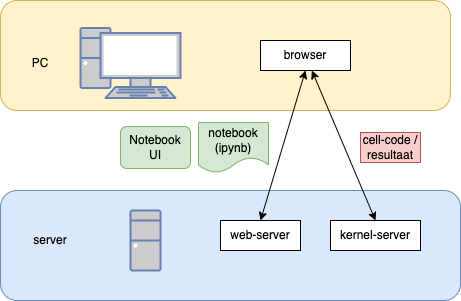

The diagram above was exported from draw.io. Its source (the exported page's mxGraphModel, read from the mxfile embedded in the PNG):
<mxGraphModel dx="954" dy="610" grid="1" gridSize="10" guides="1" tooltips="1" connect="1" arrows="1" fold="1" page="1" pageScale="1" pageWidth="1169" pageHeight="827" math="0" shadow="0">
  <root>
    <mxCell id="0" />
    <mxCell id="1" parent="0" />
    <mxCell id="DlT1hBR-Zahcz-QHlw8R-15" value="" style="rounded=1;whiteSpace=wrap;html=1;fillColor=#dae8fc;strokeColor=#6c8ebf;" vertex="1" parent="1">
      <mxGeometry x="380" y="240" width="460" height="110" as="geometry" />
    </mxCell>
    <mxCell id="DlT1hBR-Zahcz-QHlw8R-14" value="" style="rounded=1;whiteSpace=wrap;html=1;fillColor=#fff2cc;strokeColor=#d6b656;" vertex="1" parent="1">
      <mxGeometry x="380" y="50" width="450" height="110" as="geometry" />
    </mxCell>
    <mxCell id="DlT1hBR-Zahcz-QHlw8R-3" value="" style="fontColor=#0066CC;verticalAlign=top;verticalLabelPosition=bottom;labelPosition=center;align=center;html=1;outlineConnect=0;fillColor=#CCCCCC;strokeColor=#6881B3;gradientColor=none;gradientDirection=north;strokeWidth=2;shape=mxgraph.networks.pc;" vertex="1" parent="1">
      <mxGeometry x="460" y="77.5" width="100" height="70" as="geometry" />
    </mxCell>
    <mxCell id="DlT1hBR-Zahcz-QHlw8R-4" value="" style="fontColor=#0066CC;verticalAlign=top;verticalLabelPosition=bottom;labelPosition=center;align=center;html=1;outlineConnect=0;fillColor=#CCCCCC;strokeColor=#6881B3;gradientColor=none;gradientDirection=north;strokeWidth=2;shape=mxgraph.networks.desktop_pc;" vertex="1" parent="1">
      <mxGeometry x="510" y="260" width="30" height="60" as="geometry" />
    </mxCell>
    <mxCell id="DlT1hBR-Zahcz-QHlw8R-5" value="server" style="text;html=1;strokeColor=none;fillColor=none;align=center;verticalAlign=middle;whiteSpace=wrap;rounded=0;" vertex="1" parent="1">
      <mxGeometry x="400" y="275" width="60" height="30" as="geometry" />
    </mxCell>
    <mxCell id="DlT1hBR-Zahcz-QHlw8R-6" value="PC" style="text;html=1;strokeColor=none;fillColor=none;align=center;verticalAlign=middle;whiteSpace=wrap;rounded=0;" vertex="1" parent="1">
      <mxGeometry x="390" y="97.5" width="60" height="30" as="geometry" />
    </mxCell>
    <mxCell id="DlT1hBR-Zahcz-QHlw8R-7" value="web-server" style="rounded=0;whiteSpace=wrap;html=1;" vertex="1" parent="1">
      <mxGeometry x="600" y="270" width="80" height="30" as="geometry" />
    </mxCell>
    <mxCell id="DlT1hBR-Zahcz-QHlw8R-12" style="rounded=0;orthogonalLoop=1;jettySize=auto;html=1;exitX=0.5;exitY=1;exitDx=0;exitDy=0;entryX=0.5;entryY=0;entryDx=0;entryDy=0;startArrow=classic;startFill=1;" edge="1" parent="1" source="DlT1hBR-Zahcz-QHlw8R-11" target="DlT1hBR-Zahcz-QHlw8R-7">
      <mxGeometry relative="1" as="geometry" />
    </mxCell>
    <mxCell id="DlT1hBR-Zahcz-QHlw8R-13" style="rounded=0;orthogonalLoop=1;jettySize=auto;html=1;entryX=0.5;entryY=0;entryDx=0;entryDy=0;startArrow=classic;startFill=1;" edge="1" parent="1" source="DlT1hBR-Zahcz-QHlw8R-11" target="DlT1hBR-Zahcz-QHlw8R-9">
      <mxGeometry relative="1" as="geometry" />
    </mxCell>
    <mxCell id="DlT1hBR-Zahcz-QHlw8R-11" value="browser" style="rounded=0;whiteSpace=wrap;html=1;" vertex="1" parent="1">
      <mxGeometry x="640" y="90" width="90" height="30" as="geometry" />
    </mxCell>
    <mxCell id="DlT1hBR-Zahcz-QHlw8R-9" value="kernel-server" style="text;html=1;align=center;verticalAlign=middle;whiteSpace=wrap;rounded=0;glass=0;fillColor=default;strokeColor=default;" vertex="1" parent="1">
      <mxGeometry x="710" y="270" width="90" height="30" as="geometry" />
    </mxCell>
    <mxCell id="DlT1hBR-Zahcz-QHlw8R-16" value="notebook&lt;br&gt;(ipynb)" style="shape=document;whiteSpace=wrap;html=1;boundedLbl=1;fillColor=#d5e8d4;strokeColor=#82b366;" vertex="1" parent="1">
      <mxGeometry x="578" y="172" width="70" height="50" as="geometry" />
    </mxCell>
    <mxCell id="DlT1hBR-Zahcz-QHlw8R-17" value="cell-code / resultaat" style="rounded=0;whiteSpace=wrap;html=1;fillColor=#f8cecc;strokeColor=#b85450;" vertex="1" parent="1">
      <mxGeometry x="740" y="182" width="60" height="30" as="geometry" />
    </mxCell>
    <mxCell id="68aB-8ImUxMsj_8buUZv-1" value="Notebook&lt;br&gt;UI" style="rounded=1;whiteSpace=wrap;html=1;fillColor=#d5e8d4;strokeColor=#82b366;" vertex="1" parent="1">
      <mxGeometry x="500" y="176" width="70" height="42" as="geometry" />
    </mxCell>
  </root>
</mxGraphModel>